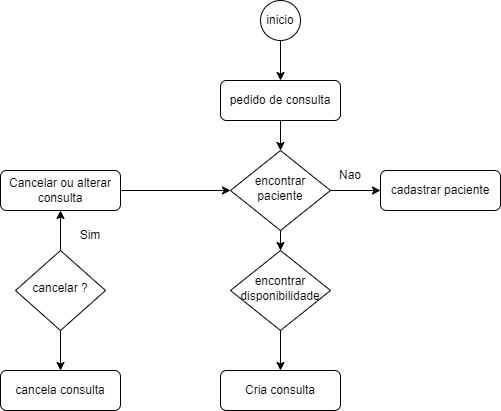

The diagram above was exported from draw.io. Its source (the exported page's mxGraphModel, read from the mxfile embedded in the PNG):
<mxGraphModel dx="1114" dy="584" grid="1" gridSize="10" guides="1" tooltips="1" connect="1" arrows="1" fold="1" page="1" pageScale="1" pageWidth="827" pageHeight="1169" math="0" shadow="0">
  <root>
    <mxCell id="WIyWlLk6GJQsqaUBKTNV-0" />
    <mxCell id="WIyWlLk6GJQsqaUBKTNV-1" parent="WIyWlLk6GJQsqaUBKTNV-0" />
    <mxCell id="1kUkmrIZMEob7m0Odp3I-3" value="" style="edgeStyle=orthogonalEdgeStyle;rounded=0;orthogonalLoop=1;jettySize=auto;html=1;" edge="1" parent="WIyWlLk6GJQsqaUBKTNV-1" source="WIyWlLk6GJQsqaUBKTNV-3" target="WIyWlLk6GJQsqaUBKTNV-6">
      <mxGeometry relative="1" as="geometry" />
    </mxCell>
    <mxCell id="WIyWlLk6GJQsqaUBKTNV-3" value="pedido de consulta" style="rounded=1;whiteSpace=wrap;html=1;fontSize=12;glass=0;strokeWidth=1;shadow=0;" parent="WIyWlLk6GJQsqaUBKTNV-1" vertex="1">
      <mxGeometry x="270" y="80" width="120" height="40" as="geometry" />
    </mxCell>
    <mxCell id="1kUkmrIZMEob7m0Odp3I-4" style="edgeStyle=orthogonalEdgeStyle;rounded=0;orthogonalLoop=1;jettySize=auto;html=1;" edge="1" parent="WIyWlLk6GJQsqaUBKTNV-1" source="WIyWlLk6GJQsqaUBKTNV-6" target="WIyWlLk6GJQsqaUBKTNV-12">
      <mxGeometry relative="1" as="geometry" />
    </mxCell>
    <mxCell id="1kUkmrIZMEob7m0Odp3I-8" value="" style="edgeStyle=orthogonalEdgeStyle;rounded=0;orthogonalLoop=1;jettySize=auto;html=1;" edge="1" parent="WIyWlLk6GJQsqaUBKTNV-1" source="WIyWlLk6GJQsqaUBKTNV-6" target="1kUkmrIZMEob7m0Odp3I-7">
      <mxGeometry relative="1" as="geometry" />
    </mxCell>
    <mxCell id="WIyWlLk6GJQsqaUBKTNV-6" value="encontrar paciente" style="rhombus;whiteSpace=wrap;html=1;shadow=0;fontFamily=Helvetica;fontSize=12;align=center;strokeWidth=1;spacing=6;spacingTop=-4;" parent="WIyWlLk6GJQsqaUBKTNV-1" vertex="1">
      <mxGeometry x="280" y="150" width="100" height="80" as="geometry" />
    </mxCell>
    <mxCell id="1kUkmrIZMEob7m0Odp3I-13" value="" style="edgeStyle=orthogonalEdgeStyle;rounded=0;orthogonalLoop=1;jettySize=auto;html=1;" edge="1" parent="WIyWlLk6GJQsqaUBKTNV-1" source="WIyWlLk6GJQsqaUBKTNV-10" target="WIyWlLk6GJQsqaUBKTNV-11">
      <mxGeometry relative="1" as="geometry" />
    </mxCell>
    <mxCell id="1kUkmrIZMEob7m0Odp3I-15" value="" style="edgeStyle=orthogonalEdgeStyle;rounded=0;orthogonalLoop=1;jettySize=auto;html=1;" edge="1" parent="WIyWlLk6GJQsqaUBKTNV-1" source="WIyWlLk6GJQsqaUBKTNV-10" target="1kUkmrIZMEob7m0Odp3I-14">
      <mxGeometry relative="1" as="geometry" />
    </mxCell>
    <mxCell id="WIyWlLk6GJQsqaUBKTNV-10" value="cancelar ?" style="rhombus;whiteSpace=wrap;html=1;shadow=0;fontFamily=Helvetica;fontSize=12;align=center;strokeWidth=1;spacing=6;spacingTop=-4;" parent="WIyWlLk6GJQsqaUBKTNV-1" vertex="1">
      <mxGeometry x="65" y="250" width="90" height="80" as="geometry" />
    </mxCell>
    <mxCell id="1kUkmrIZMEob7m0Odp3I-10" style="edgeStyle=orthogonalEdgeStyle;rounded=0;orthogonalLoop=1;jettySize=auto;html=1;entryX=0;entryY=0.5;entryDx=0;entryDy=0;" edge="1" parent="WIyWlLk6GJQsqaUBKTNV-1" source="WIyWlLk6GJQsqaUBKTNV-11" target="WIyWlLk6GJQsqaUBKTNV-6">
      <mxGeometry relative="1" as="geometry" />
    </mxCell>
    <mxCell id="WIyWlLk6GJQsqaUBKTNV-11" value="Cancelar ou alterar consulta" style="rounded=1;whiteSpace=wrap;html=1;fontSize=12;glass=0;strokeWidth=1;shadow=0;" parent="WIyWlLk6GJQsqaUBKTNV-1" vertex="1">
      <mxGeometry x="50" y="170" width="120" height="40" as="geometry" />
    </mxCell>
    <mxCell id="WIyWlLk6GJQsqaUBKTNV-12" value="cadastrar paciente" style="rounded=1;whiteSpace=wrap;html=1;fontSize=12;glass=0;strokeWidth=1;shadow=0;" parent="WIyWlLk6GJQsqaUBKTNV-1" vertex="1">
      <mxGeometry x="430" y="170" width="120" height="40" as="geometry" />
    </mxCell>
    <mxCell id="1kUkmrIZMEob7m0Odp3I-12" style="edgeStyle=orthogonalEdgeStyle;rounded=0;orthogonalLoop=1;jettySize=auto;html=1;exitX=0.5;exitY=1;exitDx=0;exitDy=0;entryX=0.5;entryY=0;entryDx=0;entryDy=0;" edge="1" parent="WIyWlLk6GJQsqaUBKTNV-1" source="1kUkmrIZMEob7m0Odp3I-0" target="WIyWlLk6GJQsqaUBKTNV-3">
      <mxGeometry relative="1" as="geometry" />
    </mxCell>
    <mxCell id="1kUkmrIZMEob7m0Odp3I-0" value="inicio" style="ellipse;whiteSpace=wrap;html=1;aspect=fixed;" vertex="1" parent="WIyWlLk6GJQsqaUBKTNV-1">
      <mxGeometry x="310" width="40" height="40" as="geometry" />
    </mxCell>
    <mxCell id="1kUkmrIZMEob7m0Odp3I-5" value="Nao" style="text;html=1;strokeColor=none;fillColor=none;align=center;verticalAlign=middle;whiteSpace=wrap;rounded=0;" vertex="1" parent="WIyWlLk6GJQsqaUBKTNV-1">
      <mxGeometry x="370" y="160" width="60" height="30" as="geometry" />
    </mxCell>
    <mxCell id="1kUkmrIZMEob7m0Odp3I-6" value="Cria consulta" style="rounded=1;whiteSpace=wrap;html=1;fontSize=12;glass=0;strokeWidth=1;shadow=0;" vertex="1" parent="WIyWlLk6GJQsqaUBKTNV-1">
      <mxGeometry x="270" y="370" width="120" height="40" as="geometry" />
    </mxCell>
    <mxCell id="1kUkmrIZMEob7m0Odp3I-9" value="" style="edgeStyle=orthogonalEdgeStyle;rounded=0;orthogonalLoop=1;jettySize=auto;html=1;" edge="1" parent="WIyWlLk6GJQsqaUBKTNV-1" source="1kUkmrIZMEob7m0Odp3I-7" target="1kUkmrIZMEob7m0Odp3I-6">
      <mxGeometry relative="1" as="geometry" />
    </mxCell>
    <mxCell id="1kUkmrIZMEob7m0Odp3I-7" value="encontrar disponibilidade" style="rhombus;whiteSpace=wrap;html=1;shadow=0;fontFamily=Helvetica;fontSize=12;align=center;strokeWidth=1;spacing=6;spacingTop=-4;" vertex="1" parent="WIyWlLk6GJQsqaUBKTNV-1">
      <mxGeometry x="280" y="250" width="100" height="80" as="geometry" />
    </mxCell>
    <mxCell id="1kUkmrIZMEob7m0Odp3I-14" value="cancela consulta" style="rounded=1;whiteSpace=wrap;html=1;fontSize=12;glass=0;strokeWidth=1;shadow=0;" vertex="1" parent="WIyWlLk6GJQsqaUBKTNV-1">
      <mxGeometry x="50" y="370" width="120" height="40" as="geometry" />
    </mxCell>
    <mxCell id="1kUkmrIZMEob7m0Odp3I-16" value="Sim" style="text;html=1;strokeColor=none;fillColor=none;align=center;verticalAlign=middle;whiteSpace=wrap;rounded=0;" vertex="1" parent="WIyWlLk6GJQsqaUBKTNV-1">
      <mxGeometry x="110" y="220" width="60" height="30" as="geometry" />
    </mxCell>
  </root>
</mxGraphModel>